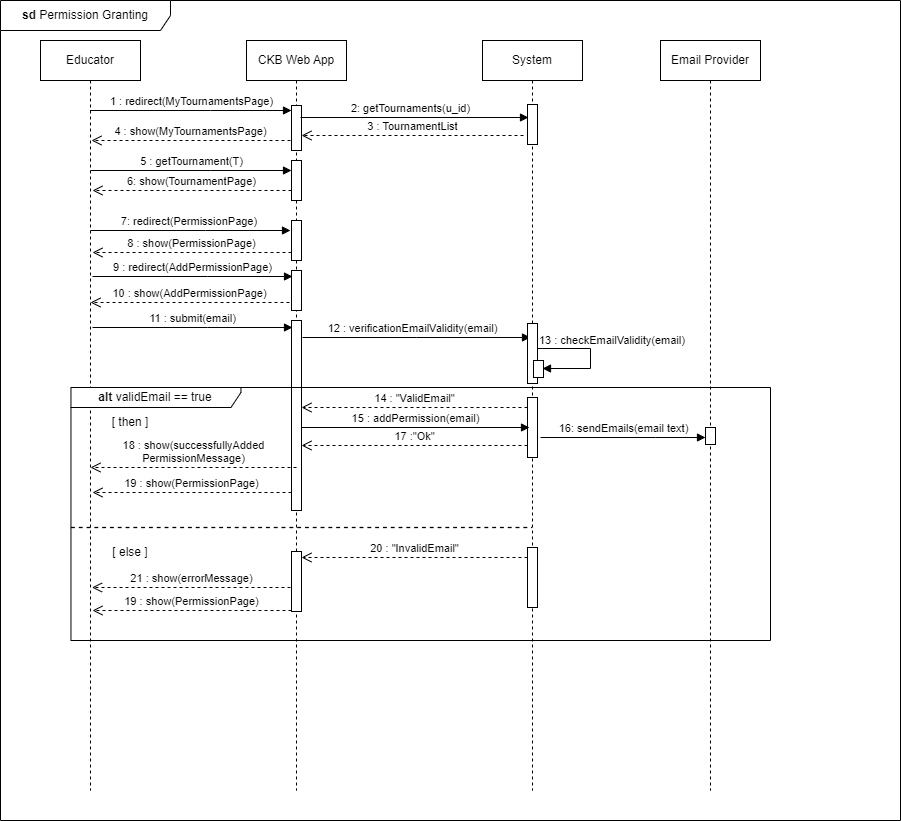

The diagram above was exported from draw.io. Its source (the exported page's mxGraphModel, read from the mxfile embedded in the PNG):
<mxGraphModel dx="1050" dy="542" grid="1" gridSize="10" guides="1" tooltips="1" connect="1" arrows="1" fold="1" page="1" pageScale="1" pageWidth="850" pageHeight="1100" math="0" shadow="0">
  <root>
    <mxCell id="0" />
    <mxCell id="1" parent="0" />
    <mxCell id="zPrOJ-dtkw3Em9RgpPKb-1" value="Educator" style="shape=umlLifeline;perimeter=lifelinePerimeter;whiteSpace=wrap;html=1;container=0;dropTarget=0;collapsible=0;recursiveResize=0;outlineConnect=0;portConstraint=eastwest;newEdgeStyle={&quot;edgeStyle&quot;:&quot;elbowEdgeStyle&quot;,&quot;elbow&quot;:&quot;vertical&quot;,&quot;curved&quot;:0,&quot;rounded&quot;:0};" parent="1" vertex="1">
      <mxGeometry x="40" y="40" width="100" height="750" as="geometry" />
    </mxCell>
    <mxCell id="zPrOJ-dtkw3Em9RgpPKb-2" value="CKB Web App" style="shape=umlLifeline;perimeter=lifelinePerimeter;whiteSpace=wrap;html=1;container=0;dropTarget=0;collapsible=0;recursiveResize=0;outlineConnect=0;portConstraint=eastwest;newEdgeStyle={&quot;edgeStyle&quot;:&quot;elbowEdgeStyle&quot;,&quot;elbow&quot;:&quot;vertical&quot;,&quot;curved&quot;:0,&quot;rounded&quot;:0};" parent="1" vertex="1">
      <mxGeometry x="246" y="40" width="100" height="750" as="geometry" />
    </mxCell>
    <mxCell id="zPrOJ-dtkw3Em9RgpPKb-3" value="" style="html=1;points=[];perimeter=orthogonalPerimeter;outlineConnect=0;targetShapes=umlLifeline;portConstraint=eastwest;newEdgeStyle={&quot;edgeStyle&quot;:&quot;elbowEdgeStyle&quot;,&quot;elbow&quot;:&quot;vertical&quot;,&quot;curved&quot;:0,&quot;rounded&quot;:0};" parent="zPrOJ-dtkw3Em9RgpPKb-2" vertex="1">
      <mxGeometry x="45" y="120" width="10" height="40" as="geometry" />
    </mxCell>
    <mxCell id="zPrOJ-dtkw3Em9RgpPKb-4" value="" style="html=1;points=[];perimeter=orthogonalPerimeter;outlineConnect=0;targetShapes=umlLifeline;portConstraint=eastwest;newEdgeStyle={&quot;edgeStyle&quot;:&quot;elbowEdgeStyle&quot;,&quot;elbow&quot;:&quot;vertical&quot;,&quot;curved&quot;:0,&quot;rounded&quot;:0};" parent="zPrOJ-dtkw3Em9RgpPKb-2" vertex="1">
      <mxGeometry x="45" y="180" width="10" height="40" as="geometry" />
    </mxCell>
    <mxCell id="zPrOJ-dtkw3Em9RgpPKb-5" value="" style="html=1;points=[];perimeter=orthogonalPerimeter;outlineConnect=0;targetShapes=umlLifeline;portConstraint=eastwest;newEdgeStyle={&quot;edgeStyle&quot;:&quot;elbowEdgeStyle&quot;,&quot;elbow&quot;:&quot;vertical&quot;,&quot;curved&quot;:0,&quot;rounded&quot;:0};" parent="zPrOJ-dtkw3Em9RgpPKb-2" vertex="1">
      <mxGeometry x="45" y="511" width="10" height="60" as="geometry" />
    </mxCell>
    <mxCell id="zPrOJ-dtkw3Em9RgpPKb-55" value="" style="html=1;points=[];perimeter=orthogonalPerimeter;outlineConnect=0;targetShapes=umlLifeline;portConstraint=eastwest;newEdgeStyle={&quot;edgeStyle&quot;:&quot;elbowEdgeStyle&quot;,&quot;elbow&quot;:&quot;vertical&quot;,&quot;curved&quot;:0,&quot;rounded&quot;:0};" parent="zPrOJ-dtkw3Em9RgpPKb-2" vertex="1">
      <mxGeometry x="45" y="230" width="10" height="40" as="geometry" />
    </mxCell>
    <mxCell id="zPrOJ-dtkw3Em9RgpPKb-57" value="" style="html=1;points=[];perimeter=orthogonalPerimeter;outlineConnect=0;targetShapes=umlLifeline;portConstraint=eastwest;newEdgeStyle={&quot;edgeStyle&quot;:&quot;elbowEdgeStyle&quot;,&quot;elbow&quot;:&quot;vertical&quot;,&quot;curved&quot;:0,&quot;rounded&quot;:0};" parent="zPrOJ-dtkw3Em9RgpPKb-2" vertex="1">
      <mxGeometry x="45" y="280" width="10" height="190" as="geometry" />
    </mxCell>
    <mxCell id="zPrOJ-dtkw3Em9RgpPKb-6" value="1 : redirect(MyTournamentsPage)" style="html=1;verticalAlign=bottom;endArrow=block;edgeStyle=elbowEdgeStyle;elbow=vertical;curved=0;rounded=0;" parent="1" source="zPrOJ-dtkw3Em9RgpPKb-1" target="zPrOJ-dtkw3Em9RgpPKb-13" edge="1">
      <mxGeometry relative="1" as="geometry">
        <mxPoint x="95" y="110" as="sourcePoint" />
        <Array as="points">
          <mxPoint x="210" y="110" />
        </Array>
      </mxGeometry>
    </mxCell>
    <mxCell id="zPrOJ-dtkw3Em9RgpPKb-7" value="System" style="shape=umlLifeline;perimeter=lifelinePerimeter;whiteSpace=wrap;html=1;container=0;dropTarget=0;collapsible=0;recursiveResize=0;outlineConnect=0;portConstraint=eastwest;newEdgeStyle={&quot;edgeStyle&quot;:&quot;elbowEdgeStyle&quot;,&quot;elbow&quot;:&quot;vertical&quot;,&quot;curved&quot;:0,&quot;rounded&quot;:0};" parent="1" vertex="1">
      <mxGeometry x="482" y="40" width="100" height="750" as="geometry" />
    </mxCell>
    <mxCell id="zPrOJ-dtkw3Em9RgpPKb-10" value="" style="html=1;points=[];perimeter=orthogonalPerimeter;outlineConnect=0;targetShapes=umlLifeline;portConstraint=eastwest;newEdgeStyle={&quot;edgeStyle&quot;:&quot;elbowEdgeStyle&quot;,&quot;elbow&quot;:&quot;vertical&quot;,&quot;curved&quot;:0,&quot;rounded&quot;:0};" parent="zPrOJ-dtkw3Em9RgpPKb-7" vertex="1">
      <mxGeometry x="45" y="357" width="10" height="60" as="geometry" />
    </mxCell>
    <mxCell id="zPrOJ-dtkw3Em9RgpPKb-11" value="" style="html=1;points=[];perimeter=orthogonalPerimeter;outlineConnect=0;targetShapes=umlLifeline;portConstraint=eastwest;newEdgeStyle={&quot;edgeStyle&quot;:&quot;elbowEdgeStyle&quot;,&quot;elbow&quot;:&quot;vertical&quot;,&quot;curved&quot;:0,&quot;rounded&quot;:0};" parent="zPrOJ-dtkw3Em9RgpPKb-7" vertex="1">
      <mxGeometry x="45" y="507" width="10" height="60" as="geometry" />
    </mxCell>
    <mxCell id="zPrOJ-dtkw3Em9RgpPKb-43" value="" style="html=1;points=[];perimeter=orthogonalPerimeter;outlineConnect=0;targetShapes=umlLifeline;portConstraint=eastwest;newEdgeStyle={&quot;edgeStyle&quot;:&quot;elbowEdgeStyle&quot;,&quot;elbow&quot;:&quot;vertical&quot;,&quot;curved&quot;:0,&quot;rounded&quot;:0};" parent="zPrOJ-dtkw3Em9RgpPKb-7" vertex="1">
      <mxGeometry x="45" y="64" width="10" height="40" as="geometry" />
    </mxCell>
    <mxCell id="zPrOJ-dtkw3Em9RgpPKb-12" value="&lt;b&gt;sd &lt;/b&gt;Permission Granting" style="shape=umlFrame;whiteSpace=wrap;html=1;pointerEvents=0;width=170;height=30;" parent="1" vertex="1">
      <mxGeometry width="900" height="820" as="geometry" />
    </mxCell>
    <mxCell id="zPrOJ-dtkw3Em9RgpPKb-13" value="" style="html=1;points=[];perimeter=orthogonalPerimeter;outlineConnect=0;targetShapes=umlLifeline;portConstraint=eastwest;newEdgeStyle={&quot;edgeStyle&quot;:&quot;elbowEdgeStyle&quot;,&quot;elbow&quot;:&quot;vertical&quot;,&quot;curved&quot;:0,&quot;rounded&quot;:0};" parent="1" vertex="1">
      <mxGeometry x="291" y="105" width="10" height="45" as="geometry" />
    </mxCell>
    <mxCell id="zPrOJ-dtkw3Em9RgpPKb-14" value="4 : show(MyTournamentsPage)" style="html=1;verticalAlign=bottom;endArrow=open;dashed=1;endSize=8;edgeStyle=elbowEdgeStyle;elbow=horizontal;curved=0;rounded=0;" parent="1" edge="1">
      <mxGeometry relative="1" as="geometry">
        <mxPoint x="91" y="140" as="targetPoint" />
        <mxPoint x="290" y="140" as="sourcePoint" />
      </mxGeometry>
    </mxCell>
    <mxCell id="zPrOJ-dtkw3Em9RgpPKb-15" value="7: redirect(PermissionPage)&amp;nbsp;" style="html=1;verticalAlign=bottom;endArrow=block;edgeStyle=elbowEdgeStyle;elbow=horizontal;curved=0;rounded=0;" parent="1" edge="1">
      <mxGeometry relative="1" as="geometry">
        <mxPoint x="90" y="230" as="sourcePoint" />
        <Array as="points">
          <mxPoint x="205" y="230" />
        </Array>
        <mxPoint x="290" y="230" as="targetPoint" />
      </mxGeometry>
    </mxCell>
    <mxCell id="zPrOJ-dtkw3Em9RgpPKb-16" value="Email Provider" style="shape=umlLifeline;perimeter=lifelinePerimeter;whiteSpace=wrap;html=1;container=0;dropTarget=0;collapsible=0;recursiveResize=0;outlineConnect=0;portConstraint=eastwest;newEdgeStyle={&quot;edgeStyle&quot;:&quot;elbowEdgeStyle&quot;,&quot;elbow&quot;:&quot;vertical&quot;,&quot;curved&quot;:0,&quot;rounded&quot;:0};" parent="1" vertex="1">
      <mxGeometry x="660" y="40" width="100" height="750" as="geometry" />
    </mxCell>
    <mxCell id="zPrOJ-dtkw3Em9RgpPKb-17" value="3 : TournamentList" style="html=1;verticalAlign=bottom;endArrow=open;dashed=1;endSize=8;edgeStyle=elbowEdgeStyle;elbow=vertical;curved=0;rounded=0;" parent="1" target="zPrOJ-dtkw3Em9RgpPKb-13" edge="1">
      <mxGeometry relative="1" as="geometry">
        <mxPoint x="291" y="135" as="targetPoint" />
        <mxPoint x="523" y="135" as="sourcePoint" />
      </mxGeometry>
    </mxCell>
    <mxCell id="zPrOJ-dtkw3Em9RgpPKb-19" value="2: getTournaments(u_id)" style="html=1;verticalAlign=bottom;endArrow=block;edgeStyle=elbowEdgeStyle;elbow=vertical;curved=0;rounded=0;" parent="1" edge="1">
      <mxGeometry x="-0.0352" relative="1" as="geometry">
        <mxPoint x="300" y="117" as="sourcePoint" />
        <mxPoint x="528" y="116.98434782608697" as="targetPoint" />
        <mxPoint as="offset" />
      </mxGeometry>
    </mxCell>
    <mxCell id="zPrOJ-dtkw3Em9RgpPKb-20" value="5 : getTournament(T)" style="html=1;verticalAlign=bottom;endArrow=block;edgeStyle=elbowEdgeStyle;elbow=vertical;curved=0;rounded=0;" parent="1" target="zPrOJ-dtkw3Em9RgpPKb-3" edge="1">
      <mxGeometry relative="1" as="geometry">
        <mxPoint x="90" y="170" as="sourcePoint" />
        <Array as="points">
          <mxPoint x="210" y="170" />
        </Array>
        <mxPoint x="281" y="170" as="targetPoint" />
      </mxGeometry>
    </mxCell>
    <mxCell id="zPrOJ-dtkw3Em9RgpPKb-21" value="6: show(TournamentPage)" style="html=1;verticalAlign=bottom;endArrow=open;dashed=1;endSize=8;edgeStyle=elbowEdgeStyle;elbow=horizontal;curved=0;rounded=0;" parent="1" edge="1">
      <mxGeometry relative="1" as="geometry">
        <mxPoint x="92" y="190" as="targetPoint" />
        <mxPoint x="291" y="190" as="sourcePoint" />
      </mxGeometry>
    </mxCell>
    <mxCell id="zPrOJ-dtkw3Em9RgpPKb-24" value="14 : &quot;ValidEmail&quot;" style="html=1;verticalAlign=bottom;endArrow=open;dashed=1;endSize=8;edgeStyle=elbowEdgeStyle;elbow=vertical;curved=0;rounded=0;" parent="1" edge="1">
      <mxGeometry relative="1" as="geometry">
        <mxPoint x="301" y="407" as="targetPoint" />
        <Array as="points">
          <mxPoint x="386" y="407" />
        </Array>
        <mxPoint x="527" y="407.00000000000006" as="sourcePoint" />
      </mxGeometry>
    </mxCell>
    <mxCell id="zPrOJ-dtkw3Em9RgpPKb-25" value="21 : show(errorMessage)" style="html=1;verticalAlign=bottom;endArrow=open;dashed=1;endSize=8;edgeStyle=elbowEdgeStyle;elbow=vertical;curved=0;rounded=0;" parent="1" edge="1">
      <mxGeometry relative="1" as="geometry">
        <mxPoint x="91.5" y="587.3299999999999" as="targetPoint" />
        <mxPoint x="290" y="587" as="sourcePoint" />
      </mxGeometry>
    </mxCell>
    <mxCell id="zPrOJ-dtkw3Em9RgpPKb-26" value="&lt;b&gt;alt &lt;/b&gt;validEmail == true" style="shape=umlFrame;whiteSpace=wrap;html=1;pointerEvents=0;width=170;height=20;" parent="1" vertex="1">
      <mxGeometry x="70.46" y="387" width="699.54" height="253" as="geometry" />
    </mxCell>
    <mxCell id="zPrOJ-dtkw3Em9RgpPKb-27" value="" style="endArrow=none;dashed=1;html=1;rounded=0;exitX=0;exitY=0.516;exitDx=0;exitDy=0;exitPerimeter=0;entryX=1.001;entryY=0.516;entryDx=0;entryDy=0;entryPerimeter=0;strokeWidth=1.3;" parent="1" edge="1">
      <mxGeometry width="50" height="50" relative="1" as="geometry">
        <mxPoint x="70.46" y="527" as="sourcePoint" />
        <mxPoint x="530.9200000000001" y="527" as="targetPoint" />
      </mxGeometry>
    </mxCell>
    <mxCell id="zPrOJ-dtkw3Em9RgpPKb-28" value="[ then ]" style="text;html=1;strokeColor=none;fillColor=none;align=center;verticalAlign=middle;whiteSpace=wrap;rounded=0;" parent="1" vertex="1">
      <mxGeometry x="100.46000000000001" y="407" width="60" height="30" as="geometry" />
    </mxCell>
    <mxCell id="zPrOJ-dtkw3Em9RgpPKb-29" value="[ else ]" style="text;html=1;strokeColor=none;fillColor=none;align=center;verticalAlign=middle;whiteSpace=wrap;rounded=0;" parent="1" vertex="1">
      <mxGeometry x="100.46000000000001" y="537" width="60" height="30" as="geometry" />
    </mxCell>
    <mxCell id="zPrOJ-dtkw3Em9RgpPKb-30" value="15 : addPermission(email)" style="html=1;verticalAlign=bottom;endArrow=block;edgeStyle=elbowEdgeStyle;elbow=vertical;curved=0;rounded=0;" parent="1" edge="1">
      <mxGeometry relative="1" as="geometry">
        <mxPoint x="301" y="427" as="sourcePoint" />
        <mxPoint x="529" y="427.39434782608697" as="targetPoint" />
      </mxGeometry>
    </mxCell>
    <mxCell id="zPrOJ-dtkw3Em9RgpPKb-31" value="16: sendEmails(email text)" style="html=1;verticalAlign=bottom;endArrow=block;edgeStyle=elbowEdgeStyle;elbow=vertical;curved=0;rounded=0;" parent="1" target="zPrOJ-dtkw3Em9RgpPKb-37" edge="1">
      <mxGeometry relative="1" as="geometry">
        <mxPoint x="540" y="437" as="sourcePoint" />
        <Array as="points">
          <mxPoint x="655" y="437" />
        </Array>
        <mxPoint x="710" y="437" as="targetPoint" />
      </mxGeometry>
    </mxCell>
    <mxCell id="zPrOJ-dtkw3Em9RgpPKb-32" value="17 :&quot;Ok&quot;" style="html=1;verticalAlign=bottom;endArrow=open;dashed=1;endSize=8;edgeStyle=elbowEdgeStyle;elbow=vertical;curved=0;rounded=0;" parent="1" edge="1">
      <mxGeometry relative="1" as="geometry">
        <mxPoint x="301" y="445" as="targetPoint" />
        <Array as="points">
          <mxPoint x="386" y="445" />
        </Array>
        <mxPoint x="527" y="445.00000000000006" as="sourcePoint" />
      </mxGeometry>
    </mxCell>
    <mxCell id="zPrOJ-dtkw3Em9RgpPKb-33" value="18 : show(successfullyAdded&lt;br&gt;PermissionMessage)" style="html=1;verticalAlign=bottom;endArrow=open;dashed=1;endSize=8;edgeStyle=elbowEdgeStyle;elbow=vertical;curved=0;rounded=0;" parent="1" edge="1">
      <mxGeometry relative="1" as="geometry">
        <mxPoint x="90" y="467" as="targetPoint" />
        <mxPoint x="296" y="467" as="sourcePoint" />
      </mxGeometry>
    </mxCell>
    <mxCell id="zPrOJ-dtkw3Em9RgpPKb-34" value="19 : show(PermissionPage)" style="html=1;verticalAlign=bottom;endArrow=open;dashed=1;endSize=8;edgeStyle=elbowEdgeStyle;elbow=horizontal;curved=0;rounded=0;" parent="1" edge="1">
      <mxGeometry relative="1" as="geometry">
        <mxPoint x="92" y="492" as="targetPoint" />
        <mxPoint x="291" y="492" as="sourcePoint" />
      </mxGeometry>
    </mxCell>
    <mxCell id="zPrOJ-dtkw3Em9RgpPKb-35" value="20 : &quot;InvalidEmail&quot;" style="html=1;verticalAlign=bottom;endArrow=open;dashed=1;endSize=8;edgeStyle=elbowEdgeStyle;elbow=vertical;curved=0;rounded=0;" parent="1" edge="1">
      <mxGeometry relative="1" as="geometry">
        <mxPoint x="301" y="557" as="targetPoint" />
        <Array as="points">
          <mxPoint x="386" y="557" />
        </Array>
        <mxPoint x="527" y="557" as="sourcePoint" />
      </mxGeometry>
    </mxCell>
    <mxCell id="zPrOJ-dtkw3Em9RgpPKb-37" value="" style="html=1;points=[];perimeter=orthogonalPerimeter;outlineConnect=0;targetShapes=umlLifeline;portConstraint=eastwest;newEdgeStyle={&quot;edgeStyle&quot;:&quot;elbowEdgeStyle&quot;,&quot;elbow&quot;:&quot;vertical&quot;,&quot;curved&quot;:0,&quot;rounded&quot;:0};" parent="1" vertex="1">
      <mxGeometry x="705" y="427" width="10" height="17" as="geometry" />
    </mxCell>
    <mxCell id="zPrOJ-dtkw3Em9RgpPKb-45" value="8 : show(PermissionPage)" style="html=1;verticalAlign=bottom;endArrow=open;dashed=1;endSize=8;edgeStyle=elbowEdgeStyle;elbow=horizontal;curved=0;rounded=0;" parent="1" edge="1">
      <mxGeometry relative="1" as="geometry">
        <mxPoint x="92" y="252" as="targetPoint" />
        <mxPoint x="291" y="252" as="sourcePoint" />
      </mxGeometry>
    </mxCell>
    <mxCell id="zPrOJ-dtkw3Em9RgpPKb-47" value="9 : redirect(AddPermissionPage)" style="html=1;verticalAlign=bottom;endArrow=block;edgeStyle=elbowEdgeStyle;elbow=horizontal;curved=0;rounded=0;" parent="1" edge="1">
      <mxGeometry relative="1" as="geometry">
        <mxPoint x="92" y="276" as="sourcePoint" />
        <Array as="points">
          <mxPoint x="207" y="276" />
        </Array>
        <mxPoint x="292" y="276" as="targetPoint" />
      </mxGeometry>
    </mxCell>
    <mxCell id="zPrOJ-dtkw3Em9RgpPKb-48" value="10 : show(AddPermissionPage)" style="html=1;verticalAlign=bottom;endArrow=open;dashed=1;endSize=8;edgeStyle=elbowEdgeStyle;elbow=horizontal;curved=0;rounded=0;" parent="1" edge="1">
      <mxGeometry relative="1" as="geometry">
        <mxPoint x="90" y="302" as="targetPoint" />
        <mxPoint x="289" y="302" as="sourcePoint" />
      </mxGeometry>
    </mxCell>
    <mxCell id="zPrOJ-dtkw3Em9RgpPKb-49" value="11 : submit(email)" style="html=1;verticalAlign=bottom;endArrow=block;edgeStyle=elbowEdgeStyle;elbow=horizontal;curved=0;rounded=0;" parent="1" edge="1">
      <mxGeometry relative="1" as="geometry">
        <mxPoint x="92" y="327" as="sourcePoint" />
        <Array as="points">
          <mxPoint x="207" y="327" />
        </Array>
        <mxPoint x="292" y="327" as="targetPoint" />
      </mxGeometry>
    </mxCell>
    <mxCell id="zPrOJ-dtkw3Em9RgpPKb-50" value="12 : verificationEmailValidity(email)" style="html=1;verticalAlign=bottom;endArrow=block;edgeStyle=elbowEdgeStyle;elbow=horizontal;curved=0;rounded=0;" parent="1" edge="1">
      <mxGeometry x="-0.0352" relative="1" as="geometry">
        <mxPoint x="302" y="337" as="sourcePoint" />
        <mxPoint x="530" y="336.98434782608695" as="targetPoint" />
        <mxPoint as="offset" />
      </mxGeometry>
    </mxCell>
    <mxCell id="zPrOJ-dtkw3Em9RgpPKb-51" value="" style="html=1;points=[];perimeter=orthogonalPerimeter;outlineConnect=0;targetShapes=umlLifeline;portConstraint=eastwest;newEdgeStyle={&quot;edgeStyle&quot;:&quot;elbowEdgeStyle&quot;,&quot;elbow&quot;:&quot;vertical&quot;,&quot;curved&quot;:0,&quot;rounded&quot;:0};" parent="1" vertex="1">
      <mxGeometry x="527" y="323" width="10" height="60" as="geometry" />
    </mxCell>
    <mxCell id="zPrOJ-dtkw3Em9RgpPKb-52" value="" style="html=1;points=[];perimeter=orthogonalPerimeter;outlineConnect=0;targetShapes=umlLifeline;portConstraint=eastwest;newEdgeStyle={&quot;edgeStyle&quot;:&quot;elbowEdgeStyle&quot;,&quot;elbow&quot;:&quot;vertical&quot;,&quot;curved&quot;:0,&quot;rounded&quot;:0};" parent="1" vertex="1">
      <mxGeometry x="533" y="360" width="10" height="17" as="geometry" />
    </mxCell>
    <mxCell id="zPrOJ-dtkw3Em9RgpPKb-53" value="" style="endArrow=block;endFill=1;html=1;edgeStyle=orthogonalEdgeStyle;align=left;verticalAlign=top;rounded=0;" parent="1" edge="1">
      <mxGeometry x="-1" relative="1" as="geometry">
        <mxPoint x="537.0000000000001" y="348.007299270073" as="sourcePoint" />
        <mxPoint x="542" y="368" as="targetPoint" />
        <Array as="points">
          <mxPoint x="590" y="348" />
          <mxPoint x="590" y="368" />
        </Array>
      </mxGeometry>
    </mxCell>
    <mxCell id="zPrOJ-dtkw3Em9RgpPKb-54" value="13 : checkEmailValidity(email)" style="edgeLabel;resizable=0;html=1;align=left;verticalAlign=bottom;" parent="zPrOJ-dtkw3Em9RgpPKb-53" connectable="0" vertex="1">
      <mxGeometry x="-1" relative="1" as="geometry" />
    </mxCell>
    <mxCell id="zPrOJ-dtkw3Em9RgpPKb-58" value="19 : show(PermissionPage)" style="html=1;verticalAlign=bottom;endArrow=open;dashed=1;endSize=8;edgeStyle=elbowEdgeStyle;elbow=horizontal;curved=0;rounded=0;" parent="1" edge="1">
      <mxGeometry relative="1" as="geometry">
        <mxPoint x="92" y="610" as="targetPoint" />
        <mxPoint x="291" y="610" as="sourcePoint" />
      </mxGeometry>
    </mxCell>
  </root>
</mxGraphModel>